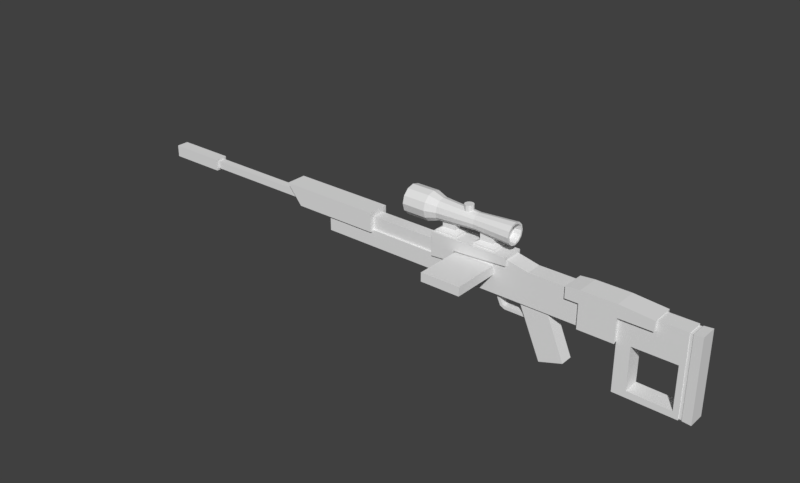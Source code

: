 # Source: Sniper_1A.blend  (saved by Blender 2.78.0; exported with 4.5.12 LTS)
import bpy
from mathutils import Matrix  # noqa: F401  (used for matrix-valued properties, if any)

bpy.ops.wm.read_factory_settings(use_empty=True)
scene = bpy.context.scene
scene.name = 'Scene'

# ---- collections
col_collection_1 = bpy.data.collections.new('Collection 1'); scene.collection.children.link(col_collection_1)

# ---- materials (node trees are filled in below, after node groups)
mat_lens = bpy.data.materials.new('Lens')
mat_lens.alpha_threshold = 0.0
mat_lens.use_transparent_shadow = False
mat_lens.roughness = 0.5
mat_lens.specular_intensity = 0.0
mat_body = bpy.data.materials.new('Body')
mat_body.alpha_threshold = 0.0
mat_body.use_transparent_shadow = False
mat_body.roughness = 0.5
mat_body.specular_intensity = 0.0

# ---- material node trees

# ---- world
world_world = bpy.data.worlds.new('World'); scene.world = world_world
world_world.color = (0.05088, 0.05088, 0.05088)
world_world.use_sun_shadow = False
world_world.sun_shadow_jitter_overblur = 0.0
world_world.cycles.sampling_method = 'MANUAL'

# ---- meshes
me_cube_003 = bpy.data.meshes.new('Cube.003')
me_cube_003.from_pydata([(1.015, -0.9006, -0.3485), (1.015, -0.9006, 0.8926), (1.015, 0.8821, -0.3485), (1.015, 0.8821, 0.8926), (2.295, -0.9006, -0.3485), (2.295, -0.9006, 0.891), (2.295, 0.8821, -0.3485), (2.295, 0.8821, 0.891), (2.184, 0.8821, -0.3485), (2.184, 0.8821, 0.891), (2.184, -0.9006, -0.3485), (2.184, -0.9006, 0.891), (1.292, 0.8821, -0.3485), (1.292, -0.9006, 0.891), (1.292, 0.8821, 0.891), (1.292, -0.9006, -0.3485), (-1.277, -0.9006, -0.3485), (-1.277, -0.9006, 1.076), (-1.277, 0.8821, -0.3485), (-1.277, 0.8892, 1.076), (2.295, -0.9006, -1.441), (2.295, 0.8821, -1.441), (2.184, 0.8821, -1.441), (2.184, -0.9006, -1.441), (1.015, -0.9006, -1.416), (1.015, 0.8821, -1.416), (1.292, 0.8821, -1.416), (1.292, -0.9006, -1.416), (2.295, -0.9006, -2.274), (2.295, 0.8821, -2.274), (1.015, -0.9006, -2.249), (1.015, 0.8821, -2.249), (2.184, 0.8821, -2.027), (2.184, -0.9006, -2.027), (1.292, 0.8821, -2.002), (1.292, -0.9006, -2.002), (2.54, 0.8821, 0.891), (2.54, 0.8821, -0.3485), (2.54, -0.9006, -0.3485), (2.54, -0.9006, 0.891), (2.54, -0.9006, -1.441), (2.54, 0.8821, -1.441), (2.54, -0.9006, -2.274), (2.54, 0.8821, -2.274), (-1.277, 0.8892, 0.3301), (-1.277, -0.9006, 0.3301), (-5.576, 0.8821, -0.3485), (-5.576, -0.9006, -0.3485), (-5.576, 0.8821, 0.3334), (-5.576, -0.9006, 0.3334), (-0.8169, 0.8821, 0.8926), (-0.8169, -0.9006, 0.8926), (0.2862, -0.9006, -0.3485), (0.2862, 0.8821, -0.3485), (0.2862, -0.9006, 0.8926), (0.2862, 0.8821, 0.8926), (1.015, -1.218, -0.4071), (1.015, -1.218, 1.032), (1.015, 1.2, -0.4071), (1.015, 1.2, 1.032), (0.2689, -1.218, -0.4071), (0.2689, 1.2, -0.4071), (0.2862, -1.218, 1.032), (0.2862, 1.2, 1.032), (1.015, -1.218, 0.538), (1.015, 1.2, 0.538), (0.2689, -1.218, 0.538), (0.2689, 1.2, 0.538), (1.71, -1.218, 0.9313), (1.71, 1.2, 0.9313), (1.71, -1.218, 0.538), (1.71, 1.2, 0.538), (-0.01283, 1.2, 0.9803), (-0.01283, -1.218, 0.9803), (-0.01283, 1.2, 0.538), (-0.01283, -1.218, 0.538), (-0.983, 0.6739, -0.3485), (-0.983, -0.6925, -0.3485), (-0.3975, -0.6925, -0.3485), (-0.3975, 0.6739, -0.3485), (-0.5114, 0.6739, -2.331), (-0.5114, -0.6925, -2.331), (-0.01069, -0.6925, -2.033), (-0.01069, 0.6739, -2.033), (-0.766, 0.3569, -0.8207), (-0.766, -0.3755, -0.8207), (-0.766, 0.3569, -0.9378), (-0.766, -0.3755, -0.9378), (-1.347, 0.3569, -0.8207), (-1.347, -0.3755, -0.8207), (-1.347, 0.3569, -0.9378), (-1.347, -0.3755, -0.9378), (-1.396, 0.3569, -0.777), (-1.396, -0.3755, -0.777), (-1.446, 0.3569, -0.8496), (-1.446, -0.3755, -0.8496), (-1.52, 0.3569, -0.2795), (-1.52, -0.3755, -0.2795), (-1.584, 0.3569, -0.2966), (-1.584, -0.3755, -0.2966), (-2.936, -0.9006, -0.3485), (-2.936, 0.8821, -0.3485), (-2.936, -0.9006, 0.292), (-2.936, 0.8821, 0.292), (-2.493, 0.8821, -0.3485), (-2.493, 0.8892, 0.3301), (-2.493, -0.9006, -0.3485), (-2.493, -0.9006, 0.3301), (-2.449, -0.9006, 0.7772), (-2.449, 0.8892, 0.7772), (-1.56, -0.9006, 0.3336), (-1.56, -0.9006, 0.681), (-2.409, -0.9006, 0.3336), (-2.409, -0.9006, 0.681), (-1.56, -0.4457, 0.3336), (-1.56, -0.4457, 0.681), (-2.409, -0.4457, 0.3336), (-2.409, -0.4457, 0.681), (-1.372, 0.73, 0.3573), (-2.063, 0.73, 0.3573), (-2.063, 0.73, 0.6069), (-1.372, 0.73, 0.6069), (-2.063, 0.8892, 0.6069), (-2.063, 0.8892, 0.3573), (-1.372, 0.8892, 0.3573), (-1.372, 0.8892, 0.6069), (2.294, 0.7973, -0.3596), (2.349, 0.7973, -0.3596), (2.349, 0.7973, -1.425), (2.294, 0.7973, -1.425), (2.294, 0.7973, -2.237), (2.349, 0.7973, -2.237), (2.349, -0.8158, -2.237), (2.294, -0.8158, -2.237), (2.294, -0.8158, 0.849), (2.349, -0.8158, 0.849), (2.349, 0.7973, 0.849), (2.294, 0.7973, 0.849), (2.294, -0.8158, -1.425), (2.349, -0.8158, -1.425), (2.349, -0.8158, -0.3596), (2.294, -0.8158, -0.3596), (2.36, 0.8397, -0.3541), (2.36, 0.8397, -2.256), (2.36, -0.8582, 0.87), (2.36, -0.8582, -1.433), (2.36, 0.8397, -1.433), (2.36, -0.8582, -2.256), (2.36, 0.8397, 0.87), (2.36, -0.8582, -0.3541)], [], [(51, 50, 19, 17), (8, 9, 7, 6), (148, 144, 39, 36), (15, 13, 1, 0), (4, 10, 23, 20), (14, 3, 1, 13), (7, 9, 11, 5), (12, 8, 10, 15), (4, 5, 11, 10), (12, 14, 9, 8), (2, 3, 14, 12), (2, 12, 26, 25), (9, 14, 13, 11), (10, 11, 13, 15), (101, 100, 47, 46), (18, 53, 79, 76), (2, 44, 3), (1, 45, 0), (22, 21, 20, 23), (10, 8, 22, 23), (147, 143, 43, 42), (8, 6, 21, 22), (25, 26, 27, 24), (0, 2, 25, 24), (12, 15, 27, 26), (15, 0, 24, 27), (24, 25, 31, 30), (146, 142, 37, 41), (28, 30, 31, 29), (26, 27, 35, 34), (23, 22, 32, 33), (33, 32, 34, 35), (21, 29, 32, 22), (26, 34, 31, 25), (31, 34, 32, 29), (23, 33, 28, 20), (24, 30, 35, 27), (30, 28, 33, 35), (37, 36, 39, 38), (37, 38, 40, 41), (41, 40, 42, 43), (149, 145, 40, 38), (142, 148, 36, 37), (143, 146, 41, 43), (144, 149, 38, 39), (145, 147, 42, 40), (16, 52, 0, 45), (51, 45, 1, 54), (50, 44, 19), (2, 53, 18, 44), (47, 49, 48, 46), (100, 102, 49, 47), (103, 101, 46, 48), (102, 103, 48, 49), (55, 51, 54), (51, 17, 45), (50, 55, 3, 44), (55, 50, 51), (58, 56, 60, 61), (57, 59, 63, 62), (2, 0, 56, 58), (53, 2, 58, 61), (0, 52, 60, 56), (64, 57, 62, 66), (66, 67, 61, 60), (65, 58, 61, 67), (59, 65, 67, 63), (63, 67, 74, 72), (56, 64, 66, 60), (65, 59, 69, 71), (59, 57, 68, 69), (57, 64, 70, 68), (70, 71, 69, 68), (71, 70, 64, 65), (58, 65, 64, 56), (73, 72, 74, 75), (66, 62, 73, 75), (62, 63, 72, 73), (67, 66, 75, 74), (79, 78, 82, 83), (52, 16, 77, 78), (16, 18, 76, 77), (53, 52, 78, 79), (83, 82, 81, 80), (78, 77, 81, 82), (76, 79, 83, 80), (77, 76, 80, 81), (85, 87, 86, 84), (91, 89, 93, 95), (87, 85, 89, 91), (85, 84, 88, 89), (84, 86, 90, 88), (86, 87, 91, 90), (92, 94, 98, 96), (89, 88, 92, 93), (88, 90, 94, 92), (90, 91, 95, 94), (94, 95, 99, 98), (95, 93, 97, 99), (93, 92, 96, 97), (107, 105, 103, 102), (105, 104, 101, 103), (106, 107, 102, 100), (104, 106, 100, 101), (18, 16, 106, 104), (16, 45, 107, 106), (44, 18, 104, 105), (108, 109, 105, 107), (107, 45, 110, 112), (124, 123, 119, 118), (17, 19, 109, 108), (111, 113, 117, 115), (17, 108, 113, 111), (108, 107, 112, 113), (45, 17, 111, 110), (115, 117, 116, 114), (112, 110, 114, 116), (113, 112, 116, 117), (110, 111, 115, 114), (123, 122, 120, 119), (125, 124, 118, 121), (118, 119, 120, 121), (19, 44, 124, 125), (44, 105, 123, 124), (105, 109, 122, 123), (122, 125, 121, 120), (109, 19, 125, 122), (20, 28, 133, 138), (138, 133, 132, 139), (5, 4, 141, 134), (134, 141, 140, 135), (29, 21, 129, 130), (130, 129, 128, 131), (6, 7, 137, 126), (126, 137, 136, 127), (4, 20, 138, 141), (141, 138, 139, 140), (21, 6, 126, 129), (129, 126, 127, 128), (28, 29, 130, 133), (133, 130, 131, 132), (7, 5, 134, 137), (137, 134, 135, 136), (139, 132, 147, 145), (135, 140, 149, 144), (131, 128, 146, 143), (127, 136, 148, 142), (140, 139, 145, 149), (128, 127, 142, 146), (132, 131, 143, 147), (136, 135, 144, 148)])
me_cube_003.polygons.foreach_set('material_index', [1, 1, 1, 1, 1, 1, 1, 1, 1, 1, 1, 1, 1, 1, 1, 1, 1, 1, 1, 1, 1, 1, 1, 1, 1, 1, 1, 1, 1, 1, 1, 1, 1, 1, 1, 1, 1, 1, 1, 1, 1, 1, 1, 1, 1, 1, 1, 1, 1, 1, 1, 1, 1, 1, 1, 1, 1, 1, 1, 1, 1, 1, 1, 1, 1, 1, 1, 1, 1, 1, 1, 1, 1, 1, 1, 1, 1, 1, 1, 1, 1, 1, 1, 1, 1, 1, 1, 1, 1, 1, 1, 1, 1, 1, 1, 1, 1, 1, 1, 1, 1, 1, 1, 1, 1, 1, 1, 1, 1, 1, 1, 1, 1, 1, 1, 1, 1, 1, 1, 1, 1, 1, 1, 1, 1, 1, 1, 1, 1, 1, 1, 1, 1, 1, 1, 1, 1, 1, 1, 1, 1, 1, 1, 1, 1, 1, 1, 1, 1, 1, 1])
_uv = me_cube_003.uv_layers.new(name='UVMap')
_uv.uv.foreach_set('vector', [0.3679, 0.7198, 0.3691, 0.7198, 0.3691, 0.7201, 0.3679, 0.7201, 0.3642, 0.7237, 0.3649, 0.7236, 0.3649, 0.7237, 0.3642, 0.7237, 0.3734, 0.2229, 0.3734, 0.2335, 0.373, 0.2338, 0.373, 0.2226, 0.366, 0.7198, 0.3667, 0.7198, 0.3667, 0.72, 0.366, 0.72, 0.3661, 0.7192, 0.3661, 0.7193, 0.3654, 0.7193, 0.3654, 0.7192, 0.3681, 0.7247, 0.3679, 0.7247, 0.3679, 0.7236, 0.3681, 0.7236, 0.3687, 0.7247, 0.3686, 0.7247, 0.3686, 0.7236, 0.3687, 0.7236, 0.3692, 0.7247, 0.3687, 0.7247, 0.3687, 0.7236, 0.3692, 0.7236, 0.3661, 0.7192, 0.3668, 0.7193, 0.3668, 0.7193, 0.3661, 0.7193, 0.3642, 0.7232, 0.3649, 0.7231, 0.3649, 0.7236, 0.3642, 0.7237, 0.3642, 0.723, 0.3649, 0.723, 0.3649, 0.7231, 0.3642, 0.7232, 0.3642, 0.723, 0.3642, 0.7232, 0.3636, 0.7232, 0.3636, 0.723, 0.3686, 0.7247, 0.3681, 0.7247, 0.3681, 0.7236, 0.3686, 0.7236, 0.3661, 0.7193, 0.3668, 0.7193, 0.3667, 0.7198, 0.366, 0.7198, 0.3668, 0.721, 0.3679, 0.721, 0.3679, 0.7226, 0.3668, 0.7226, 0.3668, 0.7201, 0.3668, 0.7192, 0.3669, 0.7196, 0.3669, 0.7199, 0.3642, 0.723, 0.3645, 0.7217, 0.3649, 0.723, 0.3667, 0.72, 0.3663, 0.7213, 0.366, 0.72, 0.3693, 0.7253, 0.3692, 0.7253, 0.3692, 0.7242, 0.3693, 0.7242, 0.3642, 0.725, 0.3642, 0.7238, 0.3648, 0.7238, 0.3648, 0.725, 0.3734, 0.234, 0.3734, 0.2447, 0.373, 0.2449, 0.373, 0.2338, 0.3642, 0.7237, 0.3642, 0.7237, 0.3636, 0.7238, 0.3636, 0.7237, 0.3668, 0.725, 0.3666, 0.725, 0.3666, 0.7238, 0.3668, 0.7238, 0.3631, 0.725, 0.3631, 0.7238, 0.3637, 0.7238, 0.3637, 0.725, 0.3651, 0.725, 0.3651, 0.7238, 0.3658, 0.7238, 0.3658, 0.725, 0.366, 0.7198, 0.366, 0.72, 0.3654, 0.7199, 0.3654, 0.7198, 0.3637, 0.725, 0.3637, 0.7238, 0.3642, 0.7238, 0.3642, 0.725, 0.3726, 0.2356, 0.3726, 0.2295, 0.373, 0.2295, 0.373, 0.2356, 0.3668, 0.7244, 0.3675, 0.7244, 0.3675, 0.7255, 0.3668, 0.7255, 0.3658, 0.725, 0.3658, 0.7238, 0.3661, 0.7238, 0.3661, 0.725, 0.3648, 0.725, 0.3648, 0.7238, 0.3651, 0.7238, 0.3651, 0.725, 0.3666, 0.7238, 0.3666, 0.725, 0.3661, 0.725, 0.3661, 0.7238, 0.3636, 0.7238, 0.3631, 0.7238, 0.3632, 0.7237, 0.3636, 0.7237, 0.3636, 0.7232, 0.3632, 0.7232, 0.3631, 0.7231, 0.3636, 0.723, 0.3631, 0.7231, 0.3632, 0.7232, 0.3632, 0.7237, 0.3631, 0.7238, 0.3654, 0.7193, 0.3651, 0.7192, 0.3649, 0.7192, 0.3654, 0.7192, 0.3654, 0.7199, 0.3649, 0.7199, 0.3651, 0.7198, 0.3654, 0.7198, 0.3649, 0.7199, 0.3649, 0.7192, 0.3651, 0.7192, 0.3651, 0.7198, 0.3627, 0.2295, 0.3627, 0.2226, 0.3675, 0.2226, 0.3675, 0.2295, 0.3627, 0.2295, 0.3675, 0.2295, 0.3675, 0.2356, 0.3627, 0.2356, 0.3627, 0.2356, 0.3675, 0.2356, 0.3675, 0.2403, 0.3627, 0.2403, 0.3726, 0.2295, 0.3726, 0.2356, 0.3721, 0.2356, 0.3721, 0.2295, 0.3726, 0.2295, 0.3726, 0.2227, 0.373, 0.2226, 0.373, 0.2295, 0.3726, 0.2402, 0.3726, 0.2356, 0.373, 0.2356, 0.373, 0.2403, 0.3726, 0.2227, 0.3726, 0.2295, 0.3721, 0.2295, 0.3721, 0.2226, 0.3726, 0.2356, 0.3726, 0.2402, 0.3721, 0.2403, 0.3721, 0.2356, 0.366, 0.7213, 0.366, 0.7204, 0.366, 0.72, 0.3663, 0.7213, 0.3667, 0.7211, 0.3663, 0.7213, 0.3667, 0.72, 0.3667, 0.7204, 0.3648, 0.7219, 0.3645, 0.7217, 0.3649, 0.7216, 0.3642, 0.723, 0.3641, 0.7226, 0.3641, 0.7217, 0.3645, 0.7217, 0.3692, 0.7219, 0.3688, 0.7219, 0.3688, 0.7208, 0.3692, 0.7208, 0.3659, 0.7223, 0.3663, 0.7223, 0.3662, 0.7238, 0.3658, 0.7238, 0.3644, 0.7207, 0.3641, 0.7207, 0.364, 0.7192, 0.3644, 0.7192, 0.3668, 0.7228, 0.3679, 0.7228, 0.3679, 0.7244, 0.3668, 0.7244, 0.3691, 0.7192, 0.3679, 0.7198, 0.3679, 0.7192, 0.3667, 0.7211, 0.3668, 0.7213, 0.3663, 0.7213, 0.3648, 0.7219, 0.3649, 0.7225, 0.3649, 0.723, 0.3645, 0.7217, 0.3691, 0.7192, 0.3691, 0.7198, 0.3679, 0.7198, 0.3754, 0.2253, 0.3754, 0.2321, 0.3735, 0.2321, 0.3735, 0.2253, 0.366, 0.2321, 0.366, 0.2253, 0.3679, 0.2253, 0.3679, 0.2321, 0.3855, 0.2049, 0.3855, 0.1934, 0.3859, 0.1913, 0.3859, 0.207, 0.3664, 0.7236, 0.3664, 0.721, 0.3676, 0.721, 0.3676, 0.7236, 0.3651, 0.7236, 0.3651, 0.721, 0.3664, 0.721, 0.3664, 0.7236, 0.3735, 0.2339, 0.3748, 0.2339, 0.3748, 0.2357, 0.3735, 0.2357, 0.3711, 0.2321, 0.3711, 0.2253, 0.3735, 0.2253, 0.3735, 0.2321, 0.3655, 0.2339, 0.3679, 0.2339, 0.3679, 0.2357, 0.3655, 0.2357, 0.3642, 0.2339, 0.3655, 0.2339, 0.3655, 0.2357, 0.3642, 0.2357, 0.3642, 0.2357, 0.3655, 0.2357, 0.3655, 0.2365, 0.3643, 0.2365, 0.3711, 0.2339, 0.3735, 0.2339, 0.3735, 0.2357, 0.3711, 0.2357, 0.3655, 0.2339, 0.3642, 0.2339, 0.3645, 0.2321, 0.3655, 0.2321, 0.366, 0.2253, 0.366, 0.2321, 0.3642, 0.2321, 0.3642, 0.2253, 0.3748, 0.2339, 0.3735, 0.2339, 0.3735, 0.2321, 0.3745, 0.2321, 0.3699, 0.2321, 0.3699, 0.239, 0.3689, 0.239, 0.3689, 0.2321, 0.3754, 0.2321, 0.3754, 0.2253, 0.3771, 0.2253, 0.3771, 0.2321, 0.3711, 0.2321, 0.3686, 0.2321, 0.3686, 0.2253, 0.3711, 0.2253, 0.3699, 0.239, 0.3699, 0.2321, 0.3711, 0.2321, 0.3711, 0.239, 0.3735, 0.2357, 0.3748, 0.2357, 0.3746, 0.2365, 0.3735, 0.2365, 0.3679, 0.2321, 0.3679, 0.2253, 0.3686, 0.2253, 0.3686, 0.2321, 0.3779, 0.2253, 0.3779, 0.2321, 0.3771, 0.2321, 0.3771, 0.2253, 0.3731, 0.1891, 0.37, 0.1891, 0.37, 0.1827, 0.3731, 0.1827, 0.3671, 0.717, 0.3671, 0.7257, 0.3628, 0.7241, 0.3628, 0.7208, 0.3679, 0.7201, 0.3668, 0.7201, 0.3669, 0.7199, 0.3678, 0.7199, 0.3668, 0.7192, 0.3679, 0.7192, 0.3678, 0.7196, 0.3669, 0.7196, 0.3711, 0.1948, 0.3711, 0.1891, 0.3723, 0.1891, 0.3723, 0.1948, 0.37, 0.1896, 0.3711, 0.1891, 0.3711, 0.1966, 0.37, 0.196, 0.3742, 0.1903, 0.3731, 0.1898, 0.3731, 0.1834, 0.3742, 0.1827, 0.37, 0.1903, 0.367, 0.1903, 0.367, 0.1827, 0.37, 0.1827, 0.3723, 0.1891, 0.3725, 0.1891, 0.3725, 0.1921, 0.3723, 0.1921, 0.3731, 0.1951, 0.3732, 0.1953, 0.3733, 0.1955, 0.3731, 0.1955, 0.3737, 0.1933, 0.3739, 0.1936, 0.3732, 0.1953, 0.3731, 0.1951, 0.3695, 0.1903, 0.3695, 0.1933, 0.3683, 0.1933, 0.3683, 0.1903, 0.3695, 0.1969, 0.3693, 0.1971, 0.3686, 0.1954, 0.3688, 0.1951, 0.3681, 0.1933, 0.3681, 0.1963, 0.367, 0.1963, 0.367, 0.1933, 0.3688, 0.1949, 0.3686, 0.1949, 0.3694, 0.1933, 0.3695, 0.1935, 0.3742, 0.1903, 0.3742, 0.1933, 0.3741, 0.1933, 0.3741, 0.1903, 0.3688, 0.1951, 0.3686, 0.1954, 0.3686, 0.1949, 0.3688, 0.1949, 0.367, 0.1933, 0.367, 0.1903, 0.3672, 0.1903, 0.3672, 0.1933, 0.3672, 0.1933, 0.3672, 0.1903, 0.3683, 0.1903, 0.3683, 0.1933, 0.3731, 0.1955, 0.3733, 0.1955, 0.3739, 0.197, 0.3738, 0.1971, 0.3741, 0.1903, 0.3741, 0.1933, 0.3731, 0.1933, 0.3731, 0.1903, 0.3668, 0.7226, 0.3679, 0.7226, 0.3679, 0.7228, 0.3668, 0.7228, 0.3645, 0.721, 0.3641, 0.721, 0.3641, 0.7207, 0.3644, 0.7207, 0.3659, 0.722, 0.3663, 0.722, 0.3663, 0.7223, 0.3659, 0.7223, 0.3668, 0.7208, 0.3679, 0.7208, 0.3679, 0.721, 0.3668, 0.721, 0.3668, 0.7201, 0.3679, 0.7201, 0.3679, 0.7208, 0.3668, 0.7208, 0.366, 0.7213, 0.3663, 0.7213, 0.3663, 0.722, 0.3659, 0.722, 0.3645, 0.7217, 0.3641, 0.7217, 0.3641, 0.721, 0.3645, 0.721, 0.3691, 0.7203, 0.3691, 0.7192, 0.3693, 0.7192, 0.3693, 0.7203, 0.3663, 0.722, 0.3663, 0.7213, 0.3663, 0.7215, 0.3663, 0.722, 0.3687, 0.7223, 0.3687, 0.7219, 0.3688, 0.7219, 0.3688, 0.7223, 0.3679, 0.7201, 0.3691, 0.7201, 0.3691, 0.7208, 0.3679, 0.7208, 0.3634, 0.7255, 0.3634, 0.725, 0.3637, 0.725, 0.3637, 0.7255, 0.3668, 0.7213, 0.3666, 0.722, 0.3665, 0.722, 0.3665, 0.7215, 0.3666, 0.722, 0.3663, 0.722, 0.3663, 0.722, 0.3665, 0.722, 0.3663, 0.7213, 0.3668, 0.7213, 0.3665, 0.7215, 0.3663, 0.7215, 0.3642, 0.725, 0.3642, 0.7255, 0.364, 0.7255, 0.364, 0.725, 0.3634, 0.725, 0.3634, 0.7255, 0.3631, 0.7255, 0.3631, 0.725, 0.3642, 0.725, 0.3644, 0.725, 0.3644, 0.7253, 0.3642, 0.7253, 0.369, 0.7222, 0.3688, 0.7222, 0.3688, 0.7219, 0.369, 0.7219, 0.368, 0.7225, 0.368, 0.7224, 0.3681, 0.7224, 0.3681, 0.7225, 0.368, 0.7224, 0.368, 0.7225, 0.3679, 0.7225, 0.3679, 0.7224, 0.1341, 0.2876, 0.1341, 0.2872, 0.1343, 0.2872, 0.1343, 0.2876, 0.3649, 0.7216, 0.3645, 0.7217, 0.3645, 0.7216, 0.3646, 0.7216, 0.3645, 0.7217, 0.3645, 0.721, 0.3645, 0.7212, 0.3645, 0.7216, 0.3645, 0.721, 0.3647, 0.721, 0.3646, 0.7212, 0.3645, 0.7212, 0.3691, 0.7219, 0.3691, 0.7223, 0.369, 0.7223, 0.369, 0.7219, 0.3647, 0.721, 0.3649, 0.7216, 0.3646, 0.7216, 0.3646, 0.7212, 0.368, 0.7236, 0.368, 0.726, 0.3678, 0.7259, 0.3678, 0.7236, 0.3734, 0.2271, 0.3734, 0.2226, 0.3736, 0.2226, 0.3736, 0.2271, 0.368, 0.717, 0.368, 0.7205, 0.3678, 0.7205, 0.3678, 0.7171, 0.3734, 0.2398, 0.3734, 0.2331, 0.3736, 0.2331, 0.3736, 0.2398, 0.3635, 0.726, 0.3635, 0.7236, 0.3637, 0.7236, 0.3637, 0.7259, 0.3736, 0.2398, 0.3736, 0.2353, 0.3737, 0.2353, 0.3737, 0.2398, 0.3635, 0.7205, 0.3635, 0.717, 0.3637, 0.7171, 0.3637, 0.7205, 0.3736, 0.2293, 0.3736, 0.2226, 0.3737, 0.2226, 0.3737, 0.2293, 0.368, 0.7205, 0.368, 0.7236, 0.3678, 0.7236, 0.3678, 0.7205, 0.3734, 0.2331, 0.3734, 0.2271, 0.3736, 0.2271, 0.3736, 0.2331, 0.3635, 0.7236, 0.3635, 0.7205, 0.3637, 0.7205, 0.3637, 0.7236, 0.3736, 0.2353, 0.3736, 0.2293, 0.3737, 0.2293, 0.3737, 0.2353, 0.368, 0.726, 0.3635, 0.726, 0.3637, 0.7259, 0.3678, 0.7259, 0.3738, 0.2226, 0.3738, 0.2327, 0.3737, 0.2327, 0.3737, 0.2226, 0.3635, 0.717, 0.368, 0.717, 0.3678, 0.7171, 0.3637, 0.7171, 0.3737, 0.2428, 0.3737, 0.2327, 0.3738, 0.2327, 0.3738, 0.2428, 0.3676, 0.2354, 0.3676, 0.2399, 0.3675, 0.24, 0.3675, 0.2354, 0.3676, 0.2227, 0.3676, 0.2294, 0.3675, 0.2294, 0.3675, 0.2226, 0.372, 0.2399, 0.372, 0.2354, 0.3721, 0.2354, 0.3721, 0.24, 0.372, 0.2294, 0.372, 0.2227, 0.3721, 0.2226, 0.3721, 0.2294, 0.3676, 0.2294, 0.3676, 0.2354, 0.3675, 0.2354, 0.3675, 0.2294, 0.372, 0.2354, 0.372, 0.2294, 0.3721, 0.2294, 0.3721, 0.2354, 0.3676, 0.2399, 0.372, 0.2399, 0.3721, 0.24, 0.3675, 0.24, 0.372, 0.2227, 0.3676, 0.2227, 0.3675, 0.2226, 0.3721, 0.2226])
me_cube_003.materials.append(mat_lens)
me_cube_003.materials.append(mat_body)
me_cube_003.use_remesh_preserve_volume = False
me_cube_003.use_remesh_preserve_attributes = False
me_cube_003.use_mirror_vertex_groups = False
me_cube_003.update()
me_cube_005 = bpy.data.meshes.new('Cube.005')
me_cube_005.from_pydata([(-0.2009, 0.7958, 0.09985), (-0.2009, -0.8029, 0.09985), (-0.6762, 0.7958, 0.09443), (-0.6762, -0.8029, 0.09443), (0.6539, 0.7958, 0.09985), (0.6539, -0.8029, 0.09985), (0.1786, 0.7958, 0.09443), (0.1786, -0.8029, 0.09443), (-0.2951, -0.3597, 0.194), (-0.2951, 0.3526, 0.194), (-0.5829, -0.3597, 0.1886), (-0.5829, 0.3526, 0.1886), (0.5597, -0.3597, 0.194), (0.5597, 0.3526, 0.194), (0.2719, -0.3597, 0.1886), (0.2719, 0.3526, 0.1886), (-0.2985, -0.3597, 0.5299), (-0.2985, 0.3526, 0.5299), (-0.5863, -0.3597, 0.5245), (-0.5863, 0.3526, 0.5245), (0.5563, -0.3597, 0.5299), (0.5563, 0.3526, 0.5299), (0.2685, -0.3597, 0.5245), (0.2685, 0.3526, 0.5245), (-1.362, 1.497, 0.7667), (-1.362, 1.297, 1.046), (-1.362, 0.7491, 1.251), (-1.362, 0.0007793, 1.326), (-1.362, -0.7475, 1.251), (-1.362, -1.295, 1.046), (-1.362, -1.496, 0.7667), (-1.362, -1.295, 0.4872), (-1.362, -0.7475, 0.2826), (-1.362, 0.0007787, 0.2077), (-1.362, 0.7491, 0.2826), (-1.362, 1.297, 0.4872), (-0.8666, 1.297, 1.046), (-0.8666, 1.497, 0.7667), (-0.8666, 0.7491, 1.251), (-0.8666, 0.0007793, 1.326), (-0.8666, -0.7475, 1.251), (-0.8666, -1.295, 1.046), (-0.8666, -1.496, 0.7667), (-0.8666, -1.295, 0.4872), (-0.8666, -0.7475, 0.2826), (-0.8666, 0.0007787, 0.2077), (-0.8666, 0.7491, 0.2826), (-0.8666, 1.297, 0.4872), (-0.6419, 0.9722, 0.9762), (-0.6419, 1.122, 0.7667), (-0.6419, 0.5616, 1.13), (-0.6419, 0.0007793, 1.186), (-0.6419, -0.5601, 1.13), (-0.6419, -0.9706, 0.9762), (-0.6419, -1.121, 0.7667), (-0.6419, -0.9706, 0.5572), (-0.6419, -0.5601, 0.4039), (-0.6419, 0.0007788, 0.3478), (-0.6419, 0.5616, 0.4039), (-0.6419, 0.9722, 0.5572), (0.9806, 0.9722, 0.9762), (0.9806, 1.122, 0.7667), (0.9806, 0.5616, 1.13), (0.9806, 0.0007793, 1.186), (0.9806, -0.5601, 1.13), (0.9806, -0.9706, 0.9762), (0.9806, -1.121, 0.7667), (0.9806, -0.9706, 0.5572), (0.9806, -0.5601, 0.4039), (0.9806, 0.0007788, 0.3478), (0.9806, 0.5616, 0.4039), (0.9806, 0.9722, 0.5572), (0.9806, 0.806, 0.9403), (0.9806, 0.9306, 0.7667), (0.9806, 0.4657, 1.067), (0.9806, 0.0007792, 1.114), (0.9806, -0.4641, 1.067), (0.9806, -0.8045, 0.9403), (0.9806, -0.929, 0.7667), (0.9806, -0.8045, 0.5931), (0.9806, -0.4641, 0.466), (0.9806, 0.0007788, 0.4194), (0.9806, 0.4657, 0.466), (0.9806, 0.806, 0.5931), (-0.6455, 0.8968, 0.9599), (-0.6455, 1.035, 0.7667), (-0.6455, 0.5181, 1.101), (-0.6455, 0.0007799, 1.153), (-0.6455, -0.5165, 1.101), (-0.6455, -0.8952, 0.9599), (-0.6455, -1.034, 0.7667), (-0.6455, -0.8952, 0.5735), (-0.6455, -0.5165, 0.4321), (-0.6455, 0.0007794, 0.3803), (-0.6455, 0.5181, 0.4321), (-0.6455, 0.8968, 0.5735), (-0.8648, 1.238, 1.033), (-0.8648, 1.429, 0.7667), (-0.8648, 0.715, 1.229), (-0.8648, 0.0007799, 1.3), (-0.8648, -0.7134, 1.229), (-0.8648, -1.236, 1.033), (-0.8648, -1.428, 0.7667), (-0.8648, -1.236, 0.5), (-0.8648, -0.7134, 0.3047), (-0.8648, 0.0007793, 0.2332), (-0.8648, 0.715, 0.3047), (-0.8648, 1.238, 0.5), (-1.362, 1.155, 1.016), (-1.362, 1.333, 0.7667), (-1.362, 0.667, 1.198), (-1.362, 0.0007799, 1.264), (-1.362, -0.6655, 1.198), (-1.362, -1.153, 1.016), (-1.362, -1.332, 0.7667), (-1.362, -1.153, 0.5179), (-1.362, -0.6655, 0.3357), (-1.362, 0.0007794, 0.269), (-1.362, 0.667, 0.3357), (-1.362, 1.155, 0.5179), (-0.2005, -0.8029, -0.01319), (-0.2005, 0.7958, -0.01319), (-0.6758, -0.8029, -0.01861), (-0.6758, 0.7958, -0.01861), (0.6543, -0.8029, -0.01319), (0.6543, 0.7958, -0.01319), (0.179, -0.8029, -0.01861), (0.179, 0.7958, -0.01861), (0.00237, 0.4086, 1.04), (-0.04551, 0.4717, 1.04), (0.03742, 0.2362, 1.04), (0.05025, 0.0007792, 1.04), (0.03742, -0.2347, 1.04), (0.00237, -0.407, 1.04), (-0.04551, -0.4701, 1.04), (-0.0934, -0.407, 1.04), (-0.1284, -0.2347, 1.04), (-0.1413, 0.000779, 1.04), (-0.1284, 0.2362, 1.04), (-0.0934, 0.4086, 1.04), (0.00237, 0.4086, 1.289), (-0.04551, 0.4717, 1.289), (0.03742, 0.2362, 1.289), (0.05025, 0.0007792, 1.289), (0.03742, -0.2347, 1.289), (0.00237, -0.407, 1.289), (-0.04551, -0.4701, 1.289), (-0.0934, -0.407, 1.289), (-0.1284, -0.2347, 1.289), (-0.1413, 0.000779, 1.289), (-0.1284, 0.2362, 1.289), (-0.0934, 0.4086, 1.289), (0.1677, -0.6496, 0.6265), (0.1677, -0.7502, 0.7667), (0.1677, -0.3747, 1.01), (0.1677, 0.0007795, 1.047), (0.1677, 0.6512, 0.6265), (0.1677, 0.3763, 0.5238), (0.1677, 0.6512, 0.907), (0.1677, 0.7518, 0.7667), (0.1677, -0.3747, 0.5238), (0.1677, -0.6496, 0.907), (0.1677, 0.3763, 1.01), (0.1677, 0.0007792, 0.4862), (0.1691, -0.428, 1.044), (0.1691, 0.0007793, 1.087), (0.1691, 0.7435, 0.6065), (0.1691, 0.4296, 0.4893), (0.1691, 0.7435, 0.9269), (0.1691, 0.8584, 0.7667), (0.1691, -0.428, 0.4893), (0.1691, -0.742, 0.6065), (0.1691, -0.742, 0.9269), (0.1691, 0.4296, 1.044), (0.1691, 0.0007789, 0.4464), (0.1691, -0.8569, 0.7667)], [], [(0, 1, 120, 121), (2, 0, 121, 123), (12, 13, 21, 20), (13, 15, 23, 21), (3, 1, 8, 10), (2, 3, 10, 11), (4, 6, 15, 13), (5, 4, 13, 12), (0, 2, 11, 9), (1, 0, 9, 8), (7, 5, 12, 14), (6, 7, 14, 15), (16, 17, 19, 18), (20, 21, 23, 22), (9, 11, 19, 17), (8, 9, 17, 16), (14, 12, 20, 22), (15, 14, 22, 23), (10, 8, 16, 18), (11, 10, 18, 19), (25, 108, 110, 26), (46, 47, 59, 58), (29, 30, 42, 41), (26, 27, 39, 38), (33, 34, 46, 45), (30, 31, 43, 42), (27, 28, 40, 39), (34, 35, 47, 46), (24, 25, 36, 37), (31, 32, 44, 43), (28, 29, 41, 40), (35, 24, 37, 47), (25, 26, 38, 36), (32, 33, 45, 44), (165, 164, 64, 63), (37, 36, 48, 49), (43, 44, 56, 55), (40, 41, 53, 52), (47, 37, 49, 59), (36, 38, 50, 48), (44, 45, 57, 56), (41, 42, 54, 53), (38, 39, 51, 50), (45, 46, 58, 57), (42, 43, 55, 54), (39, 40, 52, 51), (63, 64, 76, 75), (167, 166, 71, 70), (169, 168, 60, 61), (171, 170, 68, 67), (164, 172, 65, 64), (166, 169, 61, 71), (168, 173, 62, 60), (170, 174, 69, 68), (172, 175, 66, 65), (173, 165, 63, 62), (174, 167, 70, 69), (175, 171, 67, 66), (153, 152, 91, 90), (70, 71, 83, 82), (61, 60, 72, 73), (67, 68, 80, 79), (64, 65, 77, 76), (71, 61, 73, 83), (60, 62, 74, 72), (68, 69, 81, 80), (65, 66, 78, 77), (62, 63, 75, 74), (69, 70, 82, 81), (66, 67, 79, 78), (90, 91, 103, 102), (155, 154, 88, 87), (157, 156, 95, 94), (159, 158, 84, 85), (152, 160, 92, 91), (154, 161, 89, 88), (156, 159, 85, 95), (158, 162, 86, 84), (160, 163, 93, 92), (161, 153, 90, 89), (162, 155, 87, 86), (163, 157, 94, 93), (105, 106, 118, 117), (87, 88, 100, 99), (94, 95, 107, 106), (85, 84, 96, 97), (91, 92, 104, 103), (88, 89, 101, 100), (95, 85, 97, 107), (84, 86, 98, 96), (92, 93, 105, 104), (89, 90, 102, 101), (86, 87, 99, 98), (93, 94, 106, 105), (24, 109, 108, 25), (102, 103, 115, 114), (99, 100, 112, 111), (106, 107, 119, 118), (97, 96, 108, 109), (103, 104, 116, 115), (100, 101, 113, 112), (107, 97, 109, 119), (96, 98, 110, 108), (104, 105, 117, 116), (101, 102, 114, 113), (98, 99, 111, 110), (26, 110, 111, 27), (27, 111, 112, 28), (28, 112, 113, 29), (29, 113, 114, 30), (30, 114, 115, 31), (31, 115, 116, 32), (32, 116, 117, 33), (33, 117, 118, 34), (34, 118, 119, 35), (35, 119, 109, 24), (120, 122, 123, 121), (124, 126, 127, 125), (5, 7, 126, 124), (7, 6, 127, 126), (1, 3, 122, 120), (3, 2, 123, 122), (6, 4, 125, 127), (4, 5, 124, 125), (140, 141, 151, 150, 149, 148, 147, 146, 145, 144, 143, 142), (132, 131, 143, 144), (139, 138, 150, 151), (128, 129, 141, 140), (136, 135, 147, 148), (133, 132, 144, 145), (129, 139, 151, 141), (130, 128, 140, 142), (137, 136, 148, 149), (134, 133, 145, 146), (131, 130, 142, 143), (138, 137, 149, 150), (135, 134, 146, 147), (81, 82, 157, 163), (74, 75, 155, 162), (77, 78, 153, 161), (80, 81, 163, 160), (72, 74, 162, 158), (83, 73, 159, 156), (76, 77, 161, 154), (79, 80, 160, 152), (73, 72, 158, 159), (82, 83, 156, 157), (75, 76, 154, 155), (78, 79, 152, 153), (54, 55, 171, 175), (57, 58, 167, 174), (50, 51, 165, 173), (53, 54, 175, 172), (56, 57, 174, 170), (48, 50, 173, 168), (59, 49, 169, 166), (52, 53, 172, 164), (55, 56, 170, 171), (49, 48, 168, 169), (58, 59, 166, 167), (51, 52, 164, 165)])
me_cube_005.polygons.foreach_set('material_index', [1, 1, 1, 1, 1, 1, 1, 1, 1, 1, 1, 1, 1, 1, 1, 1, 1, 1, 1, 1, 1, 1, 1, 1, 1, 1, 1, 1, 1, 1, 1, 1, 1, 1, 1, 1, 1, 1, 1, 1, 1, 1, 1, 1, 1, 1, 1, 1, 1, 1, 1, 1, 1, 1, 1, 1, 1, 1, 1, 1, 1, 1, 1, 1, 1, 1, 1, 1, 1, 1, 1, 1, 1, 1, 1, 1, 1, 1, 1, 1, 1, 1, 1, 1, 1, 1, 1, 1, 1, 1, 1, 1, 1, 1, 1, 1, 1, 1, 1, 1, 1, 1, 1, 1, 1, 1, 1, 1, 1, 1, 1, 1, 1, 1, 1, 1, 1, 1, 1, 1, 1, 1, 1, 1, 1, 1, 1, 1, 1, 1, 1, 1, 1, 1, 1, 1, 1, 1, 1, 1, 1, 1, 1, 1, 1, 1, 1, 1, 1, 1, 1, 1, 1, 1, 1, 1, 1, 1, 1, 1, 1])
_uv = me_cube_005.uv_layers.new(name='UVMap')
_uv.uv.foreach_set('vector', [0.09201, 0.2908, 0.09201, 0.2217, 0.09705, 0.2217, 0.09705, 0.2908, 0.172, 0.3114, 0.172, 0.2908, 0.177, 0.2909, 0.177, 0.3114, 0.1063, 0.2717, 0.1063, 0.2409, 0.1213, 0.2409, 0.1213, 0.2717, 0.1591, 0.2909, 0.172, 0.2908, 0.172, 0.3054, 0.1591, 0.3055, 0.1849, 0.2908, 0.1637, 0.2908, 0.1678, 0.2717, 0.1806, 0.2717, 0.1849, 0.2217, 0.1849, 0.2908, 0.1806, 0.2717, 0.1806, 0.2409, 0.1849, 0.2217, 0.2061, 0.2217, 0.2018, 0.2409, 0.189, 0.2409, 0.1021, 0.2908, 0.1021, 0.2217, 0.1063, 0.2409, 0.1063, 0.2717, 0.1637, 0.2217, 0.1849, 0.2217, 0.1806, 0.2409, 0.1678, 0.2409, 0.09201, 0.2217, 0.09201, 0.2908, 0.08779, 0.2717, 0.08779, 0.2409, 0.2061, 0.2908, 0.1849, 0.2908, 0.189, 0.2717, 0.2018, 0.2717, 0.2061, 0.2217, 0.2061, 0.2908, 0.2018, 0.2717, 0.2018, 0.2409, 0.1156, 0.2908, 0.1156, 0.3216, 0.1028, 0.3216, 0.1028, 0.2908, 0.1156, 0.3216, 0.1156, 0.2908, 0.1284, 0.2908, 0.1284, 0.3216, 0.1463, 0.3054, 0.1335, 0.3055, 0.1335, 0.2909, 0.1463, 0.2908, 0.08779, 0.2409, 0.08779, 0.2717, 0.07281, 0.2717, 0.07281, 0.2409, 0.1463, 0.3201, 0.1335, 0.32, 0.1335, 0.3055, 0.1463, 0.3056, 0.08779, 0.2908, 0.08779, 0.3216, 0.07281, 0.3216, 0.07281, 0.2908, 0.1591, 0.3055, 0.1463, 0.3054, 0.1463, 0.2908, 0.1591, 0.2909, 0.1028, 0.2908, 0.1028, 0.3216, 0.08779, 0.3216, 0.08779, 0.2908, 0.3733, 0.2287, 0.3733, 0.2285, 0.3736, 0.228, 0.3736, 0.2281, 0.3689, 0.228, 0.3689, 0.2287, 0.3686, 0.2283, 0.3687, 0.2278, 0.3696, 0.2254, 0.3695, 0.2251, 0.3702, 0.2251, 0.3702, 0.2254, 0.3696, 0.228, 0.3696, 0.2271, 0.3702, 0.2271, 0.3702, 0.228, 0.3695, 0.2271, 0.3695, 0.228, 0.3689, 0.228, 0.3689, 0.2271, 0.3695, 0.2251, 0.3695, 0.2254, 0.3689, 0.2254, 0.3689, 0.2251, 0.3696, 0.2271, 0.3696, 0.2261, 0.3702, 0.2261, 0.3702, 0.2271, 0.3695, 0.228, 0.3695, 0.2287, 0.3689, 0.2287, 0.3689, 0.228, 0.3695, 0.229, 0.3696, 0.2287, 0.3702, 0.2287, 0.3702, 0.229, 0.3695, 0.2254, 0.3695, 0.2261, 0.3689, 0.2261, 0.3689, 0.2254, 0.3696, 0.2261, 0.3696, 0.2254, 0.3702, 0.2254, 0.3702, 0.2261, 0.3695, 0.2287, 0.3695, 0.229, 0.3689, 0.229, 0.3689, 0.2287, 0.3696, 0.2287, 0.3696, 0.228, 0.3702, 0.228, 0.3702, 0.2287, 0.3695, 0.2261, 0.3695, 0.2271, 0.3689, 0.2271, 0.3689, 0.2261, 0.3714, 0.2271, 0.3714, 0.2265, 0.3724, 0.2263, 0.3724, 0.2271, 0.3724, 0.2322, 0.3727, 0.2318, 0.3731, 0.2319, 0.3729, 0.2322, 0.3689, 0.2254, 0.3689, 0.2261, 0.3687, 0.2263, 0.3686, 0.2258, 0.3702, 0.2261, 0.3702, 0.2254, 0.3704, 0.2258, 0.3705, 0.2263, 0.3727, 0.2325, 0.3724, 0.2322, 0.3729, 0.2322, 0.3731, 0.2325, 0.3702, 0.2287, 0.3702, 0.228, 0.3705, 0.2278, 0.3704, 0.2283, 0.3689, 0.2261, 0.3689, 0.2271, 0.3687, 0.2271, 0.3687, 0.2263, 0.3706, 0.2322, 0.3703, 0.2319, 0.3708, 0.2319, 0.371, 0.2321, 0.3702, 0.228, 0.3702, 0.2271, 0.3705, 0.2271, 0.3705, 0.2278, 0.3689, 0.2271, 0.3689, 0.228, 0.3687, 0.2278, 0.3687, 0.2271, 0.3703, 0.2319, 0.3706, 0.2315, 0.371, 0.2316, 0.3708, 0.2319, 0.3702, 0.2271, 0.3702, 0.2261, 0.3705, 0.2263, 0.3705, 0.2271, 0.3724, 0.2305, 0.3724, 0.2297, 0.3725, 0.2298, 0.3725, 0.2304, 0.3676, 0.2276, 0.3676, 0.228, 0.3666, 0.2283, 0.3667, 0.2278, 0.3714, 0.2282, 0.3714, 0.228, 0.3724, 0.2283, 0.3724, 0.2285, 0.3676, 0.2261, 0.3676, 0.2265, 0.3667, 0.2263, 0.3666, 0.2258, 0.3714, 0.2265, 0.3714, 0.2261, 0.3724, 0.2258, 0.3724, 0.2263, 0.3676, 0.228, 0.3676, 0.2282, 0.3666, 0.2285, 0.3666, 0.2283, 0.3714, 0.228, 0.3714, 0.2276, 0.3724, 0.2278, 0.3724, 0.2283, 0.3676, 0.2265, 0.3677, 0.2271, 0.3667, 0.2271, 0.3667, 0.2263, 0.3714, 0.2261, 0.3714, 0.226, 0.3724, 0.2256, 0.3724, 0.2258, 0.3714, 0.2276, 0.3714, 0.2271, 0.3724, 0.2271, 0.3724, 0.2278, 0.3677, 0.2271, 0.3676, 0.2276, 0.3667, 0.2278, 0.3667, 0.2271, 0.3676, 0.226, 0.3676, 0.2261, 0.3666, 0.2258, 0.3666, 0.2256, 0.3685, 0.2298, 0.3685, 0.23, 0.3675, 0.2297, 0.3675, 0.2295, 0.3735, 0.2311, 0.3733, 0.2316, 0.3733, 0.2314, 0.3734, 0.231, 0.3731, 0.2318, 0.3728, 0.2317, 0.3728, 0.2314, 0.3731, 0.2316, 0.3731, 0.2291, 0.3733, 0.2296, 0.3733, 0.2298, 0.3731, 0.2294, 0.3724, 0.2297, 0.3726, 0.2292, 0.3726, 0.2294, 0.3725, 0.2298, 0.3733, 0.2316, 0.3731, 0.2318, 0.3731, 0.2316, 0.3733, 0.2314, 0.3728, 0.2317, 0.3726, 0.2312, 0.3726, 0.231, 0.3728, 0.2314, 0.3733, 0.2296, 0.3735, 0.2303, 0.3734, 0.2304, 0.3733, 0.2298, 0.3726, 0.2292, 0.3728, 0.229, 0.3728, 0.2292, 0.3726, 0.2294, 0.3726, 0.2312, 0.3724, 0.2305, 0.3725, 0.2304, 0.3726, 0.231, 0.3735, 0.2303, 0.3735, 0.2311, 0.3734, 0.231, 0.3734, 0.2304, 0.3728, 0.229, 0.3731, 0.2291, 0.3731, 0.2294, 0.3728, 0.2292, 0.374, 0.23, 0.3741, 0.2302, 0.3737, 0.2303, 0.3735, 0.23, 0.3705, 0.2308, 0.3705, 0.2303, 0.3715, 0.2301, 0.3715, 0.2308, 0.3685, 0.2313, 0.3685, 0.2316, 0.3675, 0.2319, 0.3675, 0.2315, 0.3706, 0.2318, 0.3706, 0.2316, 0.3715, 0.2319, 0.3716, 0.2321, 0.3685, 0.23, 0.3685, 0.2303, 0.3675, 0.2301, 0.3675, 0.2297, 0.3705, 0.2303, 0.3706, 0.23, 0.3715, 0.2297, 0.3715, 0.2301, 0.3685, 0.2316, 0.3685, 0.2318, 0.3675, 0.2321, 0.3675, 0.2319, 0.3706, 0.2316, 0.3705, 0.2313, 0.3715, 0.2315, 0.3715, 0.2319, 0.3685, 0.2303, 0.3685, 0.2308, 0.3675, 0.2308, 0.3675, 0.2301, 0.3706, 0.23, 0.3706, 0.2298, 0.3716, 0.2295, 0.3715, 0.2297, 0.3705, 0.2313, 0.3705, 0.2308, 0.3715, 0.2308, 0.3715, 0.2315, 0.3685, 0.2308, 0.3685, 0.2313, 0.3675, 0.2315, 0.3675, 0.2308, 0.3672, 0.2308, 0.3673, 0.2317, 0.3666, 0.2317, 0.3666, 0.2308, 0.3715, 0.2308, 0.3715, 0.2301, 0.3718, 0.2299, 0.3718, 0.2308, 0.3675, 0.2315, 0.3675, 0.2319, 0.3673, 0.2324, 0.3673, 0.2317, 0.374, 0.2293, 0.3741, 0.2296, 0.3737, 0.2297, 0.3735, 0.2293, 0.3675, 0.2297, 0.3675, 0.2301, 0.3673, 0.2299, 0.3673, 0.2292, 0.3715, 0.2301, 0.3715, 0.2297, 0.3718, 0.2292, 0.3718, 0.2299, 0.3741, 0.2291, 0.374, 0.2293, 0.3735, 0.2293, 0.3737, 0.229, 0.3715, 0.2319, 0.3715, 0.2315, 0.3718, 0.2317, 0.3718, 0.2324, 0.3675, 0.2301, 0.3675, 0.2308, 0.3672, 0.2308, 0.3673, 0.2299, 0.3741, 0.2297, 0.374, 0.23, 0.3735, 0.23, 0.3737, 0.2297, 0.3715, 0.2315, 0.3715, 0.2308, 0.3718, 0.2308, 0.3718, 0.2317, 0.3675, 0.2308, 0.3675, 0.2315, 0.3673, 0.2317, 0.3672, 0.2308, 0.3729, 0.229, 0.373, 0.2287, 0.3733, 0.2285, 0.3733, 0.2287, 0.3673, 0.229, 0.3673, 0.2292, 0.3666, 0.2293, 0.3667, 0.2291, 0.3718, 0.2308, 0.3718, 0.2299, 0.3724, 0.2299, 0.3724, 0.2308, 0.3673, 0.2317, 0.3673, 0.2324, 0.3666, 0.2323, 0.3666, 0.2317, 0.3718, 0.2326, 0.3718, 0.2324, 0.3724, 0.2323, 0.3724, 0.2325, 0.3673, 0.2292, 0.3673, 0.2299, 0.3666, 0.2299, 0.3666, 0.2293, 0.3718, 0.2299, 0.3718, 0.2292, 0.3724, 0.2293, 0.3724, 0.2299, 0.3673, 0.2324, 0.3673, 0.2326, 0.3667, 0.2325, 0.3666, 0.2323, 0.3718, 0.2324, 0.3718, 0.2317, 0.3724, 0.2317, 0.3724, 0.2323, 0.3673, 0.2299, 0.3672, 0.2308, 0.3666, 0.2308, 0.3666, 0.2299, 0.3718, 0.2292, 0.3718, 0.229, 0.3724, 0.2291, 0.3724, 0.2293, 0.3718, 0.2317, 0.3718, 0.2308, 0.3724, 0.2308, 0.3724, 0.2317, 0.3736, 0.2281, 0.3736, 0.228, 0.3737, 0.2271, 0.3738, 0.2271, 0.3738, 0.2271, 0.3737, 0.2271, 0.3737, 0.2263, 0.3738, 0.2262, 0.3738, 0.2262, 0.3737, 0.2263, 0.3736, 0.2256, 0.3736, 0.2254, 0.3736, 0.2254, 0.3736, 0.2256, 0.3733, 0.2254, 0.3733, 0.2251, 0.3733, 0.2251, 0.3733, 0.2254, 0.373, 0.2255, 0.3729, 0.2254, 0.3729, 0.2254, 0.373, 0.2255, 0.3727, 0.2261, 0.3726, 0.226, 0.3726, 0.226, 0.3727, 0.2261, 0.3725, 0.227, 0.3724, 0.227, 0.3724, 0.227, 0.3725, 0.227, 0.3725, 0.2278, 0.3724, 0.2279, 0.3724, 0.2279, 0.3725, 0.2278, 0.3727, 0.2285, 0.3726, 0.2287, 0.3726, 0.2287, 0.3727, 0.2285, 0.373, 0.2287, 0.3729, 0.229, 0.1213, 0.2217, 0.1425, 0.2217, 0.1425, 0.2908, 0.1213, 0.2908, 0.1637, 0.2908, 0.1425, 0.2908, 0.1425, 0.2217, 0.1637, 0.2217, 0.1513, 0.3055, 0.1513, 0.326, 0.1463, 0.3261, 0.1463, 0.3055, 0.2061, 0.2908, 0.2061, 0.2217, 0.2111, 0.2217, 0.2111, 0.2908, 0.1564, 0.3055, 0.1564, 0.326, 0.1513, 0.3261, 0.1513, 0.3055, 0.1284, 0.36, 0.1284, 0.2908, 0.1335, 0.2908, 0.1335, 0.36, 0.1614, 0.3055, 0.1614, 0.3261, 0.1564, 0.326, 0.1564, 0.3055, 0.1021, 0.2217, 0.1021, 0.2908, 0.09705, 0.2908, 0.09705, 0.2217, 0.3599, 0.2001, 0.3602, 0.1996, 0.3604, 0.2001, 0.3605, 0.2014, 0.3605, 0.2032, 0.3604, 0.2049, 0.3602, 0.2062, 0.3599, 0.2066, 0.3597, 0.2061, 0.3596, 0.2048, 0.3596, 0.2031, 0.3597, 0.2013, 0.3605, 0.2053, 0.3605, 0.2037, 0.3618, 0.2037, 0.3618, 0.2053, 0.3618, 0.2062, 0.3618, 0.2049, 0.3631, 0.2049, 0.3631, 0.2062, 0.3605, 0.2008, 0.3605, 0.2002, 0.3618, 0.2002, 0.3618, 0.2008, 0.3618, 0.2014, 0.3618, 0.2001, 0.3631, 0.2001, 0.3631, 0.2014, 0.3605, 0.2064, 0.3605, 0.2053, 0.3618, 0.2053, 0.3618, 0.2064, 0.3618, 0.2066, 0.3618, 0.2062, 0.3631, 0.2062, 0.3631, 0.2066, 0.3605, 0.2021, 0.3605, 0.2008, 0.3618, 0.2008, 0.3618, 0.2021, 0.3618, 0.2031, 0.3618, 0.2014, 0.3631, 0.2014, 0.3631, 0.2031, 0.3605, 0.2066, 0.3605, 0.2064, 0.3618, 0.2064, 0.3618, 0.2066, 0.3605, 0.2037, 0.3605, 0.2021, 0.3618, 0.2021, 0.3618, 0.2037, 0.3618, 0.2049, 0.3618, 0.2031, 0.3631, 0.2031, 0.3631, 0.2049, 0.3618, 0.2001, 0.3618, 0.1996, 0.3631, 0.1996, 0.3631, 0.2001, 0.3695, 0.2308, 0.3695, 0.2314, 0.3685, 0.2313, 0.3685, 0.2308, 0.3695, 0.2314, 0.3695, 0.2308, 0.3705, 0.2308, 0.3705, 0.2313, 0.3696, 0.2298, 0.3696, 0.2296, 0.3706, 0.2298, 0.3706, 0.23, 0.3695, 0.2302, 0.3695, 0.2308, 0.3685, 0.2308, 0.3685, 0.2303, 0.3696, 0.2318, 0.3695, 0.2314, 0.3705, 0.2313, 0.3706, 0.2316, 0.3695, 0.2318, 0.3695, 0.232, 0.3685, 0.2318, 0.3685, 0.2316, 0.3695, 0.2302, 0.3696, 0.2298, 0.3706, 0.23, 0.3705, 0.2303, 0.3695, 0.2298, 0.3695, 0.2302, 0.3685, 0.2303, 0.3685, 0.23, 0.3696, 0.232, 0.3696, 0.2318, 0.3706, 0.2316, 0.3706, 0.2318, 0.3695, 0.2314, 0.3695, 0.2318, 0.3685, 0.2316, 0.3685, 0.2313, 0.3695, 0.2308, 0.3695, 0.2302, 0.3705, 0.2303, 0.3705, 0.2308, 0.3695, 0.2296, 0.3695, 0.2298, 0.3685, 0.23, 0.3685, 0.2298, 0.3686, 0.2256, 0.3686, 0.2258, 0.3676, 0.2261, 0.3676, 0.226, 0.3687, 0.2271, 0.3687, 0.2278, 0.3676, 0.2276, 0.3677, 0.2271, 0.3705, 0.2278, 0.3705, 0.2271, 0.3714, 0.2271, 0.3714, 0.2276, 0.3704, 0.2258, 0.3704, 0.2256, 0.3714, 0.226, 0.3714, 0.2261, 0.3687, 0.2263, 0.3687, 0.2271, 0.3677, 0.2271, 0.3676, 0.2265, 0.3704, 0.2283, 0.3705, 0.2278, 0.3714, 0.2276, 0.3714, 0.228, 0.3686, 0.2283, 0.3686, 0.2285, 0.3676, 0.2282, 0.3676, 0.228, 0.3705, 0.2263, 0.3704, 0.2258, 0.3714, 0.2261, 0.3714, 0.2265, 0.3686, 0.2258, 0.3687, 0.2263, 0.3676, 0.2265, 0.3676, 0.2261, 0.3704, 0.2285, 0.3704, 0.2283, 0.3714, 0.228, 0.3714, 0.2282, 0.3687, 0.2278, 0.3686, 0.2283, 0.3676, 0.228, 0.3676, 0.2276, 0.3705, 0.2271, 0.3705, 0.2263, 0.3714, 0.2265, 0.3714, 0.2271])
me_cube_005.materials.append(mat_lens)
me_cube_005.materials.append(mat_body)
me_cube_005.use_remesh_preserve_volume = False
me_cube_005.use_remesh_preserve_attributes = False
me_cube_005.use_mirror_vertex_groups = False
me_cube_005.update()
me_cube_009 = bpy.data.meshes.new('Cube.009')
me_cube_009.from_pydata([(-2.036, 1.25, 0.2563), (-2.036, 1.444, -0.01404), (-2.036, 0.7204, 0.4542), (-2.036, -0.003306, 0.5266), (-2.036, -0.7271, 0.4542), (-2.036, -1.257, 0.2563), (-2.036, -1.451, -0.01404), (-2.036, -1.257, -0.2843), (-2.036, -0.7271, -0.4822), (-2.036, -0.003306, -0.5547), (-2.036, 0.7204, -0.4822), (-2.036, 1.25, -0.2843), (-0.002365, 0.7876, 0.153), (-0.002365, 0.9091, -0.01639), (-0.002365, 0.4556, 0.277), (-0.002365, 0.002136, 0.3223), (-0.002365, -0.4513, 0.277), (-0.002365, -0.7833, 0.153), (-0.002365, -0.9048, -0.01639), (-0.002365, -0.7833, -0.1858), (-0.002365, -0.4513, -0.3097), (-0.002365, 0.002136, -0.3551), (-0.002365, 0.4556, -0.3097), (-0.002365, 0.7876, -0.1858)], [], [(0, 1, 11, 10, 9, 8, 7, 6, 5, 4, 3, 2), (12, 14, 15, 16, 17, 18, 19, 20, 21, 22, 23, 13)])
_uv = me_cube_009.uv_layers.new(name='UVMap')
_uv.uv.foreach_set('vector', [0.933, 0.75, 1.0, 0.5, 0.933, 0.25, 0.75, 0.06699, 0.5, 0.0, 0.25, 0.06699, 0.06699, 0.25, 0.0, 0.5, 0.06699, 0.75, 0.25, 0.933, 0.5, 1.0, 0.75, 0.933, 0.8751, 0.7121, 0.7177, 0.8695, 0.5026, 0.9272, 0.2875, 0.8695, 0.13, 0.7121, 0.07242, 0.497, 0.13, 0.2819, 0.2875, 0.1245, 0.5026, 0.06685, 0.7177, 0.1245, 0.8751, 0.2819, 0.9327, 0.497])
me_cube_009.materials.append(mat_lens)
me_cube_009.materials.append(mat_body)
me_cube_009.use_remesh_preserve_volume = False
me_cube_009.use_remesh_preserve_attributes = False
me_cube_009.use_mirror_vertex_groups = False
me_cube_009.update()
me_cube_001 = bpy.data.meshes.new('Cube.001')
me_cube_001.from_pydata([(-0.01745, 0.2829, 0.1186), (-0.01745, 0.05915, 0.08401), (-0.01745, -0.03354, 0.0004401), (-0.01745, 0.05915, -0.08313), (-0.01745, 0.2829, -0.1177), (-0.01745, 0.5067, -0.08313), (-0.01745, 0.5993, 0.0004401), (-0.01745, 0.5067, 0.08401), (0.4746, 0.2829, 0.1186), (0.4746, 0.05915, 0.08401), (0.4746, -0.03354, 0.0004401), (0.4746, 0.05915, -0.08313), (0.4746, 0.2829, -0.1177), (0.4746, 0.5067, -0.08313), (0.4746, 0.5993, 0.0004401), (0.4746, 0.5067, 0.08401), (-0.1091, 0.1037, 0.06735), (-0.1091, 0.2829, 0.09507), (-0.1091, 0.02954, 0.0004401), (-0.1091, 0.1037, -0.06647), (-0.1091, 0.2829, -0.09419), (-0.1091, 0.4621, -0.06647), (-0.1091, 0.5363, 0.0004401), (-0.1091, 0.4621, 0.06735), (-0.2101, 0.1388, 0.05425), (-0.2101, 0.2829, 0.07654), (-0.2101, 0.07914, 0.0004401), (-0.2101, 0.1388, -0.05337), (-0.2101, 0.2829, -0.07566), (-0.2101, 0.427, -0.05337), (-0.2101, 0.4867, 0.0004401), (-0.2101, 0.427, 0.05425), (-0.3056, 0.2559, 0.01051), (-0.3056, 0.2829, 0.01469), (-0.3056, 0.2448, 0.0004401), (-0.3056, 0.2559, -0.009634), (-0.3056, 0.2829, -0.01381), (-0.3056, 0.3099, -0.009634), (-0.3056, 0.321, 0.0004401), (-0.3056, 0.3099, 0.01051), (0.5081, -4.388, -0.1732), (0.5081, -4.388, 0.1723), (-0.3404, -4.388, -0.1732), (-0.3404, -4.388, 0.1697), (0.5081, 0.7643, -0.1732), (0.5081, 0.7643, 0.1723), (-0.3404, 0.7643, -0.1732), (-0.3404, 0.7643, 0.1697), (0.4714, 0.7643, -0.1289), (0.4714, 0.7643, 0.1276), (-0.3037, 0.7643, -0.1289), (-0.3037, 0.7643, 0.1257), (0.4714, 0.03075, -0.1289), (0.4714, 0.03075, 0.1276), (-0.3037, 0.03075, -0.1289), (-0.3037, 0.03075, 0.1257)], [], [(6, 5, 21, 22), (9, 10, 11, 12, 13, 14, 15, 8), (5, 6, 14, 13), (3, 4, 12, 11), (1, 2, 10, 9), (6, 7, 15, 14), (4, 5, 13, 12), (2, 3, 11, 10), (0, 1, 9, 8), (7, 0, 8, 15), (20, 19, 27, 28), (4, 3, 19, 20), (2, 1, 16, 18), (7, 6, 22, 23), (5, 4, 20, 21), (3, 2, 18, 19), (1, 0, 17, 16), (0, 7, 23, 17), (25, 31, 39, 33), (18, 16, 24, 26), (23, 22, 30, 31), (21, 20, 28, 29), (19, 18, 26, 27), (16, 17, 25, 24), (17, 23, 31, 25), (22, 21, 29, 30), (32, 33, 39, 38, 37, 36, 35, 34), (30, 29, 37, 38), (28, 27, 35, 36), (26, 24, 32, 34), (31, 30, 38, 39), (29, 28, 36, 37), (27, 26, 34, 35), (24, 25, 33, 32), (40, 41, 43, 42), (44, 46, 50, 48), (42, 46, 44, 40), (43, 47, 46, 42), (41, 45, 47, 43), (40, 44, 45, 41), (51, 49, 53, 55), (46, 47, 51, 50), (47, 45, 49, 51), (45, 44, 48, 49), (52, 54, 55, 53), (49, 48, 52, 53), (48, 50, 54, 52), (50, 51, 55, 54)])
me_cube_001.polygons.foreach_set('material_index', [1, 1, 1, 1, 1, 1, 1, 1, 1, 1, 1, 1, 1, 1, 1, 1, 1, 1, 1, 1, 1, 1, 1, 1, 1, 1, 1, 1, 1, 1, 1, 1, 1, 1, 1, 1, 1, 1, 1, 1, 1, 1, 1, 1, 1, 1, 1, 1])
_uv = me_cube_001.uv_layers.new(name='UVMap')
_uv.uv.foreach_set('vector', [0.5742, 0.1066, 0.5579, 0.1081, 0.5556, 0.07439, 0.5686, 0.07324, 0.7152, 0.1309, 0.6921, 0.1309, 0.6758, 0.114, 0.6758, 0.09012, 0.6921, 0.07324, 0.7152, 0.07324, 0.7314, 0.09012, 0.7314, 0.114, 0.5579, 0.1081, 0.5742, 0.1066, 0.5742, 0.2847, 0.5579, 0.2861, 0.5186, 0.1066, 0.5348, 0.1081, 0.5348, 0.2861, 0.5186, 0.2847, 0.6135, 0.1066, 0.6298, 0.1081, 0.6298, 0.2861, 0.6135, 0.2847, 0.6135, 0.2513, 0.5904, 0.2513, 0.5904, 0.07324, 0.6135, 0.07324, 0.5348, 0.1081, 0.5579, 0.1081, 0.5579, 0.2861, 0.5348, 0.2861, 0.6298, 0.1081, 0.6528, 0.1081, 0.6528, 0.2861, 0.6298, 0.2861, 0.6528, 0.1069, 0.6758, 0.1069, 0.6758, 0.285, 0.6528, 0.285, 0.5904, 0.2513, 0.5742, 0.2527, 0.5742, 0.07468, 0.5904, 0.07324, 0.6236, 0.2816, 0.6125, 0.2759, 0.6162, 0.2184, 0.6251, 0.223, 0.5348, 0.1081, 0.5186, 0.1066, 0.5241, 0.07324, 0.5371, 0.07439, 0.6298, 0.1081, 0.6135, 0.1066, 0.619, 0.07324, 0.6321, 0.07439, 0.5904, 0.2513, 0.6135, 0.2513, 0.6112, 0.285, 0.5927, 0.285, 0.5579, 0.1081, 0.5348, 0.1081, 0.5371, 0.07439, 0.5556, 0.07439, 0.6528, 0.1081, 0.6298, 0.1081, 0.6321, 0.07439, 0.6505, 0.07439, 0.6758, 0.1069, 0.6528, 0.1069, 0.6551, 0.07324, 0.6735, 0.07324, 0.5742, 0.2527, 0.5904, 0.2513, 0.5927, 0.285, 0.5797, 0.2861, 0.6042, 0.2254, 0.6125, 0.2337, 0.5939, 0.2833, 0.5923, 0.2817, 0.6504, 0.28, 0.6394, 0.2731, 0.6446, 0.216, 0.6534, 0.2215, 0.5555, 0.1659, 0.5712, 0.162, 0.5734, 0.2206, 0.5608, 0.2237, 0.6394, 0.2816, 0.6236, 0.2816, 0.6251, 0.223, 0.6378, 0.223, 0.6661, 0.2815, 0.6504, 0.28, 0.6534, 0.2215, 0.6661, 0.2228, 0.5971, 0.162, 0.6125, 0.1688, 0.6042, 0.2254, 0.5919, 0.2199, 0.5448, 0.1742, 0.5555, 0.1659, 0.5608, 0.2237, 0.5522, 0.2304, 0.5712, 0.162, 0.5826, 0.165, 0.5826, 0.223, 0.5734, 0.2206, 0.625, 0.2925, 0.6695, 0.2617, 0.688, 0.1875, 0.6695, 0.1133, 0.625, 0.0825, 0.5805, 0.1133, 0.562, 0.1875, 0.5805, 0.2617, 0.5734, 0.2206, 0.5826, 0.223, 0.5739, 0.2819, 0.5722, 0.2815, 0.6251, 0.223, 0.6162, 0.2184, 0.6286, 0.162, 0.6303, 0.1629, 0.5826, 0.2205, 0.5919, 0.2199, 0.59, 0.2807, 0.5883, 0.2808, 0.5608, 0.2237, 0.5734, 0.2206, 0.5722, 0.2815, 0.5698, 0.2821, 0.6378, 0.223, 0.6251, 0.223, 0.6303, 0.1629, 0.6327, 0.1629, 0.6661, 0.2228, 0.6534, 0.2215, 0.6602, 0.162, 0.6625, 0.1623, 0.5919, 0.2199, 0.6042, 0.2254, 0.5923, 0.2817, 0.59, 0.2807, 0.369, 0.2538, 0.3708, 0.2538, 0.3708, 0.2655, 0.369, 0.2655, 0.3673, 0.2655, 0.3673, 0.2538, 0.3675, 0.2543, 0.3675, 0.265, 0.3732, 0.2538, 0.3732, 0.2345, 0.3792, 0.2345, 0.3792, 0.2538, 0.3827, 0.2345, 0.3827, 0.2538, 0.381, 0.2538, 0.381, 0.2345, 0.3673, 0.2538, 0.3673, 0.2345, 0.3732, 0.2345, 0.3732, 0.2538, 0.381, 0.2345, 0.381, 0.2538, 0.3792, 0.2538, 0.3792, 0.2345, 0.3722, 0.2538, 0.3722, 0.2645, 0.3708, 0.2645, 0.3708, 0.2538, 0.3673, 0.2538, 0.369, 0.2538, 0.3688, 0.2543, 0.3675, 0.2543, 0.369, 0.2538, 0.369, 0.2655, 0.3688, 0.265, 0.3688, 0.2543, 0.369, 0.2655, 0.3673, 0.2655, 0.3675, 0.265, 0.3688, 0.265, 0.3779, 0.2645, 0.3779, 0.2538, 0.3792, 0.2538, 0.3792, 0.2645, 0.3766, 0.2538, 0.3779, 0.2538, 0.3779, 0.2565, 0.3766, 0.2565, 0.3806, 0.2538, 0.3806, 0.2645, 0.3792, 0.2645, 0.3792, 0.2538, 0.3753, 0.2538, 0.3766, 0.2538, 0.3766, 0.2565, 0.3753, 0.2565])
me_cube_001.materials.append(mat_lens)
me_cube_001.materials.append(mat_body)
me_cube_001.use_remesh_preserve_volume = False
me_cube_001.use_remesh_preserve_attributes = False
me_cube_001.use_mirror_vertex_groups = False
me_cube_001.update()
me_cube_002 = bpy.data.meshes.new('Cube.002')
me_cube_002.from_pydata([(4.684, 1.131, 0.5922), (4.684, -1.131, 0.5922), (3.017, 1.131, -0.3429), (3.017, -1.131, -0.3429), (3.017, 1.131, 0.5836), (3.017, -1.131, 0.5836), (3.017, 0.6848, -0.3634), (3.017, -0.6848, -0.3634), (3.017, 0.6848, 0.2307), (3.017, -0.6848, 0.2307), (1.503, 0.6848, -0.3521), (1.503, -0.6848, -0.3521), (1.503, 0.6848, 0.2307), (1.503, -0.6848, 0.2307), (1.503, 1.131, -0.344), (1.503, -1.131, -0.344), (1.503, 1.131, 0.428), (1.503, -1.131, 0.428), (-0.4022, 1.131, -0.344), (-0.4022, -1.131, -0.344), (-0.7499, 1.131, 0.428), (-0.7499, -1.131, 0.428), (-0.4609, 0.4077, -0.2212), (-0.4609, -0.4077, -0.2212), (-0.5921, 0.4077, 0.07255), (-0.5921, -0.4077, 0.07255), (-3.055, 0.4077, -0.2212), (-3.055, -0.4077, -0.2212), (-3.055, 0.4077, 0.07255), (-3.055, -0.4077, 0.07255), (-4.343, 0.6556, -0.3105), (-4.343, -0.6556, -0.3105), (-4.343, 0.6556, 0.1619), (-4.343, -0.6556, 0.1619), (-3.055, -0.6556, 0.1619), (-3.055, 0.6556, 0.1619), (-3.055, -0.6556, -0.3105), (-3.055, 0.6556, -0.3105), (3.497, -1.131, -0.2815), (3.497, 1.131, -0.2815), (3.528, 1.131, 0.1455), (3.528, -1.131, 0.1455), (4.684, -1.131, 0.2815), (4.684, 1.131, 0.2815), (-4.343, 0.4433, -0.2341), (-4.343, -0.4433, -0.2341), (-4.343, 0.4433, 0.08538), (-4.343, -0.4433, 0.08538), (-3.683, 0.4433, -0.2341), (-3.683, -0.4433, -0.2341), (-3.683, 0.4433, 0.08538), (-3.683, -0.4433, 0.08538)], [], [(4, 2, 6, 8), (1, 0, 4, 5), (7, 9, 13, 11), (3, 5, 9, 7), (2, 3, 7, 6), (5, 4, 8, 9), (13, 12, 16, 17), (6, 7, 11, 10), (9, 8, 12, 13), (8, 6, 10, 12), (15, 17, 21, 19), (12, 10, 14, 16), (11, 13, 17, 15), (10, 11, 15, 14), (21, 20, 24, 25), (14, 15, 19, 18), (17, 16, 20, 21), (16, 14, 18, 20), (23, 25, 29, 27), (20, 18, 22, 24), (19, 21, 25, 23), (18, 19, 23, 22), (36, 34, 33, 31), (22, 23, 27, 26), (25, 24, 28, 29), (24, 22, 26, 28), (37, 36, 31, 30), (34, 35, 32, 33), (33, 32, 46, 47), (28, 26, 37, 35), (27, 29, 34, 36), (29, 28, 35, 34), (26, 27, 36, 37), (35, 37, 30, 32), (5, 3, 38, 41, 42, 1), (4, 0, 43, 40, 39, 2), (38, 3, 2, 39), (42, 41, 40, 43), (1, 42, 43, 0), (40, 41, 38, 39), (45, 47, 51, 49), (32, 30, 44, 46), (31, 33, 47, 45), (30, 31, 45, 44), (48, 49, 51, 50), (44, 45, 49, 48), (47, 46, 50, 51), (46, 44, 48, 50)])
me_cube_002.polygons.foreach_set('material_index', [1, 1, 1, 1, 1, 1, 1, 1, 1, 1, 1, 1, 1, 1, 1, 1, 1, 1, 1, 1, 1, 1, 1, 1, 1, 1, 1, 1, 1, 1, 1, 1, 1, 1, 1, 1, 1, 1, 1, 1, 1, 1, 1, 1, 1, 1, 1, 1])
_uv = me_cube_002.uv_layers.new(name='UVMap')
_uv.uv.foreach_set('vector', [0.1356, 0.7287, 0.1554, 0.7287, 0.1559, 0.7412, 0.1431, 0.7412, 0.1101, 0.7287, 0.1101, 0.7918, 0.07349, 0.7918, 0.07349, 0.7287, 0.1267, 0.2247, 0.1241, 0.2247, 0.1241, 0.2118, 0.1266, 0.2118, 0.1554, 0.7918, 0.1356, 0.7918, 0.1431, 0.7793, 0.1559, 0.7793, 0.2176, 0.6657, 0.2176, 0.7287, 0.2171, 0.7163, 0.2171, 0.6781, 0.1356, 0.7918, 0.1356, 0.7287, 0.1431, 0.7412, 0.1431, 0.7793, 0.1687, 0.7793, 0.1687, 0.7412, 0.173, 0.7287, 0.173, 0.7918, 0.1241, 0.2118, 0.1241, 0.1986, 0.1306, 0.1986, 0.1306, 0.2118, 0.1372, 0.1986, 0.1372, 0.2118, 0.1306, 0.2118, 0.1306, 0.1986, 0.1292, 0.2247, 0.1267, 0.2247, 0.1267, 0.2118, 0.1292, 0.2118, 0.1899, 0.7847, 0.173, 0.7847, 0.173, 0.7287, 0.1899, 0.7374, 0.1687, 0.7412, 0.1559, 0.7412, 0.1561, 0.7287, 0.173, 0.7287, 0.1559, 0.7793, 0.1687, 0.7793, 0.173, 0.7918, 0.1561, 0.7918, 0.2176, 0.7163, 0.2176, 0.6781, 0.2177, 0.6657, 0.2177, 0.7287, 0.1646, 0.7287, 0.1646, 0.6657, 0.1729, 0.6858, 0.1729, 0.7086, 0.1646, 0.6657, 0.1646, 0.7287, 0.1229, 0.7287, 0.1229, 0.6657, 0.1229, 0.6657, 0.1229, 0.7287, 0.07349, 0.7287, 0.07349, 0.6657, 0.1828, 0.6657, 0.1997, 0.6657, 0.1997, 0.713, 0.1828, 0.7217, 0.3502, 0.1925, 0.351, 0.1932, 0.351, 0.2032, 0.3502, 0.2032, 0.1646, 0.6657, 0.1828, 0.6657, 0.1798, 0.6858, 0.1729, 0.6858, 0.1828, 0.7287, 0.1646, 0.7287, 0.1729, 0.7086, 0.1798, 0.7086, 0.1828, 0.6657, 0.1828, 0.7287, 0.1798, 0.7086, 0.1798, 0.6858, 0.344, 0.2073, 0.3452, 0.2073, 0.3452, 0.2137, 0.344, 0.2137, 0.3404, 0.1925, 0.3428, 0.1925, 0.3428, 0.2032, 0.3404, 0.2032, 0.3461, 0.1925, 0.3485, 0.1925, 0.3485, 0.2025, 0.3461, 0.2025, 0.3502, 0.2075, 0.3495, 0.2082, 0.3495, 0.1975, 0.3502, 0.1975, 0.3461, 0.1999, 0.3461, 0.2073, 0.3428, 0.2073, 0.3428, 0.1999, 0.3461, 0.1925, 0.3461, 0.1999, 0.3428, 0.1999, 0.3428, 0.1925, 0.3474, 0.2099, 0.3474, 0.2025, 0.3476, 0.2037, 0.3476, 0.2087, 0.3464, 0.2085, 0.3471, 0.2085, 0.3474, 0.2099, 0.3461, 0.2099, 0.3471, 0.2039, 0.3464, 0.2039, 0.3461, 0.2025, 0.3474, 0.2025, 0.3464, 0.2039, 0.3464, 0.2085, 0.3461, 0.2099, 0.3461, 0.2025, 0.3471, 0.2085, 0.3471, 0.2039, 0.3474, 0.2025, 0.3474, 0.2099, 0.3428, 0.2073, 0.344, 0.2073, 0.344, 0.2137, 0.3428, 0.2137, 0.2102, 0.7701, 0.1899, 0.7703, 0.1912, 0.7583, 0.2006, 0.7575, 0.2034, 0.7288, 0.2102, 0.7287, 0.2102, 0.7704, 0.2102, 0.8118, 0.2034, 0.8118, 0.2006, 0.783, 0.1912, 0.7822, 0.1899, 0.7703, 0.1997, 0.6657, 0.2103, 0.6657, 0.2103, 0.7287, 0.1997, 0.7287, 0.1101, 0.7287, 0.1356, 0.7287, 0.1356, 0.7918, 0.1101, 0.7918, 0.2103, 0.6657, 0.2171, 0.6657, 0.2171, 0.7287, 0.2103, 0.7287, 0.2102, 0.7918, 0.2102, 0.7287, 0.2196, 0.7287, 0.2196, 0.7918, 0.3494, 0.2058, 0.3486, 0.2058, 0.3486, 0.2025, 0.3494, 0.2025, 0.3474, 0.2025, 0.3486, 0.2025, 0.3484, 0.2037, 0.3476, 0.2037, 0.3486, 0.2099, 0.3474, 0.2099, 0.3476, 0.2087, 0.3484, 0.2087, 0.3486, 0.2025, 0.3486, 0.2099, 0.3484, 0.2087, 0.3484, 0.2037, 0.3493, 0.1975, 0.3493, 0.2025, 0.3485, 0.2025, 0.3485, 0.1975, 0.3485, 0.1975, 0.3485, 0.1925, 0.3502, 0.1925, 0.3502, 0.1975, 0.3404, 0.2082, 0.3404, 0.2032, 0.3421, 0.2032, 0.3421, 0.2082, 0.3494, 0.2091, 0.3486, 0.2091, 0.3486, 0.2058, 0.3494, 0.2058])
me_cube_002.materials.append(mat_lens)
me_cube_002.materials.append(mat_body)
me_cube_002.use_remesh_preserve_volume = False
me_cube_002.use_remesh_preserve_attributes = False
me_cube_002.use_mirror_vertex_groups = False
me_cube_002.update()
me_cube_008 = bpy.data.meshes.new('Cube.008')
me_cube_008.from_pydata([(0.03639, 0.9003, -0.0889), (-0.03824, 0.9003, -0.08875), (-0.03798, 0.9003, 0.0814), (0.03665, 0.9003, 0.08125), (0.1456, 2.422, 0.2706), (0.1454, 2.566, 0.1004), (0.06892, 2.566, 0.1031), (0.06908, 2.422, 0.2733), (0.1413, 3.59, 0.4214), (0.1413, 3.755, 0.227), (0.03953, 3.755, 0.2394), (0.03949, 3.59, 0.4339), (0.157, 4.086, 0.5414), (0.1571, 4.086, 0.2135), (-0.01714, 4.101, 0.2151), (-0.0172, 4.101, 0.5429), (0.1253, 4.565, 0.598), (0.1254, 4.565, 0.2701), (-0.02734, 4.49, 0.2612), (-0.02739, 4.49, 0.589), (0.06528, 4.97, 0.6059), (0.06532, 4.97, 0.3579), (-0.01373, 4.913, 0.351), (-0.01377, 4.913, 0.599), (0.03639, 0.002387, -0.0889), (-0.03824, 0.002387, -0.08875), (-0.03798, 0.002387, 0.0814), (0.03665, 0.002387, 0.08125), (0.138, 3.568, 0.4035), (0.04907, 3.568, 0.4143), (0.0491, 3.712, 0.2441), (0.1381, 3.712, 0.2333)], [], [(2, 1, 25, 26), (29, 28, 8, 11), (3, 0, 5, 4), (2, 3, 4, 7), (0, 1, 6, 5), (1, 2, 7, 6), (10, 11, 15, 14), (31, 30, 10, 9), (30, 29, 11, 10), (28, 31, 9, 8), (14, 15, 19, 18), (8, 9, 13, 12), (11, 8, 12, 15), (9, 10, 14, 13), (19, 16, 20, 23), (12, 13, 17, 16), (15, 12, 16, 19), (13, 14, 18, 17), (21, 22, 23, 20), (17, 18, 22, 21), (18, 19, 23, 22), (16, 17, 21, 20), (24, 27, 26, 25), (0, 3, 27, 24), (3, 2, 26, 27), (1, 0, 24, 25), (4, 5, 31, 28), (6, 7, 29, 30), (5, 6, 30, 31), (7, 4, 28, 29)])
me_cube_008.polygons.foreach_set('material_index', [1, 1, 1, 1, 1, 1, 1, 1, 1, 1, 1, 1, 1, 1, 1, 1, 1, 1, 1, 1, 1, 1, 1, 1, 1, 1, 1, 1, 1, 1])
_uv = me_cube_008.uv_layers.new(name='UVMap')
_uv.uv.foreach_set('vector', [0.1478, 0.2177, 0.1411, 0.2166, 0.1451, 0.2101, 0.1517, 0.2111, 0.3962, 0.2402, 0.3925, 0.2402, 0.3924, 0.24, 0.3966, 0.2399, 0.1349, 0.2432, 0.1283, 0.2443, 0.1284, 0.2309, 0.1356, 0.2309, 0.1669, 0.2432, 0.1639, 0.2432, 0.1596, 0.2309, 0.1627, 0.2308, 0.1563, 0.2167, 0.1593, 0.2167, 0.1552, 0.2301, 0.1521, 0.2301, 0.1411, 0.2166, 0.1478, 0.2177, 0.1486, 0.23, 0.1413, 0.23, 0.3739, 0.2582, 0.3822, 0.2582, 0.3842, 0.2627, 0.3714, 0.2606, 0.3851, 0.2579, 0.3887, 0.2579, 0.3891, 0.2582, 0.3849, 0.2582, 0.3743, 0.2579, 0.3815, 0.2579, 0.3822, 0.2582, 0.3739, 0.2582, 0.1357, 0.2216, 0.1285, 0.2217, 0.1281, 0.2214, 0.1363, 0.2214, 0.3714, 0.2606, 0.3842, 0.2627, 0.3842, 0.2658, 0.3715, 0.2638, 0.3689, 0.24, 0.3606, 0.24, 0.3586, 0.2376, 0.3714, 0.2356, 0.3966, 0.2399, 0.3924, 0.24, 0.3919, 0.2356, 0.399, 0.2354, 0.3849, 0.2582, 0.3891, 0.2582, 0.3913, 0.2607, 0.3842, 0.2605, 0.3994, 0.2323, 0.3932, 0.2317, 0.3957, 0.2287, 0.3989, 0.2291, 0.3714, 0.2356, 0.3586, 0.2376, 0.3587, 0.2338, 0.3714, 0.2317, 0.399, 0.2354, 0.3919, 0.2356, 0.3932, 0.2317, 0.3994, 0.2323, 0.3842, 0.2605, 0.3913, 0.2607, 0.3918, 0.2638, 0.3856, 0.2644, 0.3882, 0.2679, 0.3914, 0.2674, 0.3919, 0.2689, 0.3887, 0.2693, 0.3856, 0.2644, 0.3918, 0.2638, 0.3914, 0.2674, 0.3882, 0.2679, 0.3715, 0.2638, 0.3842, 0.2658, 0.3828, 0.269, 0.3731, 0.2674, 0.3714, 0.2317, 0.3587, 0.2338, 0.3602, 0.2302, 0.3699, 0.2287, 0.1637, 0.2509, 0.1638, 0.2498, 0.1669, 0.2497, 0.1668, 0.2509, 0.1283, 0.2443, 0.1349, 0.2432, 0.1389, 0.2498, 0.1323, 0.2509, 0.1639, 0.2432, 0.1669, 0.2432, 0.1669, 0.2497, 0.1638, 0.2498, 0.1593, 0.2167, 0.1563, 0.2167, 0.1563, 0.2101, 0.1594, 0.2101, 0.1356, 0.2309, 0.1284, 0.2309, 0.1285, 0.2217, 0.1357, 0.2216, 0.1413, 0.23, 0.1486, 0.23, 0.149, 0.2393, 0.1418, 0.2393, 0.1521, 0.2301, 0.1552, 0.2301, 0.1562, 0.2393, 0.1526, 0.2393, 0.1627, 0.2308, 0.1596, 0.2309, 0.16, 0.2216, 0.1636, 0.2216])
me_cube_008.materials.append(mat_lens)
me_cube_008.materials.append(mat_body)
me_cube_008.use_remesh_preserve_volume = False
me_cube_008.use_remesh_preserve_attributes = False
me_cube_008.use_mirror_vertex_groups = False
me_cube_008.update()

# ---- objects
ob_body = bpy.data.objects.new('Body', me_cube_003)
ob_scope = bpy.data.objects.new('Scope', me_cube_005)
ob_lens = bpy.data.objects.new('Lens', me_cube_009)
ob_magazine = bpy.data.objects.new('Magazine', me_cube_001)
ob_upper_body = bpy.data.objects.new('Upper_Body', me_cube_002)
ob_stick = bpy.data.objects.new('Stick', me_cube_008)

# ---- transforms, parenting, visibility, modifiers, constraints
ob_body.location = (2.485, -0.0001184, 1.097)
ob_body.scale = (0.7199, 0.1464, 0.392)
ob_body.lineart.crease_threshold = 0.0
ob_scope.parent = ob_body
ob_scope.matrix_parent_inverse = Matrix(((1.389, 0.0, 0.0, -3.452), (2.91e-11, 6.83, 0.0, 0.0008085), (-2.384e-07, 0.0, 2.551, -2.799), (0.0, 0.0, 0.0, 1.0)))
ob_scope.location = (0.8847, 0.0005136, 1.547)
ob_scope.scale = (0.7199, 0.1464, 0.392)
ob_scope.lineart.crease_threshold = 0.0
ob_lens.parent = ob_scope
ob_lens.matrix_parent_inverse = Matrix(((1.389, 0.0, 5.96e-08, -1.229), (4.657e-10, 6.83, 0.0, -0.003508), (0.0, 0.0, 2.551, -3.945), (0.0, 0.0, 0.0, 1.0)))
ob_lens.location = (1.472, 0.0006277, 1.852)
ob_lens.scale = (0.7199, 0.1464, 0.392)
ob_lens.lineart.crease_threshold = 0.0
ob_magazine.parent = ob_body
ob_magazine.matrix_parent_inverse = Matrix(((1.389, 0.0, 0.0, -3.452), (2.91e-11, 6.83, 0.0, 0.0008085), (-2.384e-07, 0.0, 2.551, -2.799), (0.0, 0.0, 0.0, 1.0)))
ob_magazine.location = (0.9956, -0.2305, 1.296)
ob_magazine.scale = (0.7199, 0.1464, 0.392)
ob_magazine.lineart.crease_threshold = 0.0
ob_upper_body.parent = ob_body
ob_upper_body.matrix_parent_inverse = Matrix(((1.389, 0.0, 0.0, -3.452), (2.91e-11, 6.83, 0.0, 0.0008085), (-2.384e-07, 0.0, 2.551, -2.799), (0.0, 0.0, 0.0, 1.0)))
ob_upper_body.location = (-1.805, -0.001476, 1.327)
ob_upper_body.scale = (0.7199, 0.1464, 0.392)
ob_upper_body.lineart.crease_threshold = 0.0
ob_stick.parent = ob_body
ob_stick.matrix_parent_inverse = Matrix(((1.389, 0.0, 0.0, -3.452), (2.91e-11, 6.83, 0.0, 0.0008085), (-2.384e-07, 0.0, 2.551, -2.799), (0.0, 0.0, 0.0, 1.0)))
ob_stick.location = (1.079, 0.1041, 1.295)
ob_stick.scale = (0.7199, 0.1464, 0.392)
ob_stick.lineart.crease_threshold = 0.0

# ---- collection membership
col_collection_1.objects.link(ob_body)
col_collection_1.objects.link(ob_scope)
col_collection_1.objects.link(ob_lens)
col_collection_1.objects.link(ob_magazine)
col_collection_1.objects.link(ob_upper_body)
col_collection_1.objects.link(ob_stick)

# ---- scene / render settings (as saved in the file)
scene.frame_start = 1; scene.frame_end = 250; scene.frame_set(0)
scene.render.engine = 'BLENDER_EEVEE_NEXT'
scene.render.resolution_x = 2033
scene.render.resolution_y = 1227
scene.render.resolution_percentage = 51
scene.render.fps = 30
scene.render.dither_intensity = 0.0
scene.render.use_border = True
scene.cycles.use_denoising = False
scene.cycles.samples = 128
scene.cycles.sampling_pattern = 'TABULATED_SOBOL'
scene.cycles.light_sampling_threshold = 0.0
scene.cycles.use_adaptive_sampling = False
scene.cycles.use_light_tree = False
scene.cycles.blur_glossy = 0.0
scene.cycles.sample_clamp_indirect = 0.0
scene.view_settings.view_transform = 'Standard'
bpy.context.view_layer.update()

# ---- added for rendering (the .blend has no active camera and no usable light): camera, sun
cam_auto = bpy.data.cameras.new('AutoCamera')
cam_auto.lens = 50.0
cam_auto.sensor_width = 36.0
cam_auto.clip_end = 1000.0
ob_auto_camera = bpy.data.objects.new('AutoCamera', cam_auto)
scene.collection.objects.link(ob_auto_camera)
ob_auto_camera.location = (8.56299, -10.6667, 8.22217)
ob_auto_camera.rotation_euler = (1.09748, -7.21219e-08, 0.694738)
scene.camera = ob_auto_camera
light_auto_sun = bpy.data.lights.new('AutoSun', 'SUN')
light_auto_sun.energy = 3.0
light_auto_sun.angle = 0.0523599
ob_auto_sun = bpy.data.objects.new('AutoSun', light_auto_sun)
scene.collection.objects.link(ob_auto_sun)
ob_auto_sun.rotation_euler = (0.872665, 0.174533, 0.523599)
bpy.context.view_layer.update()
